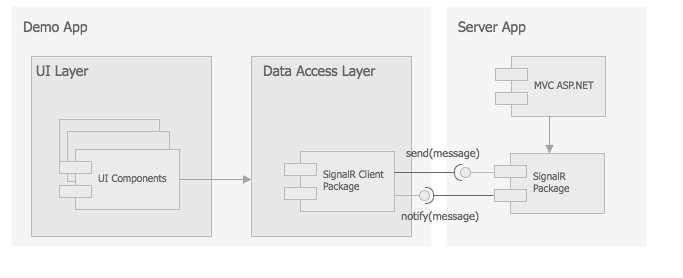

The diagram above was exported from draw.io. Its source (the exported page's mxGraphModel, read from the mxfile embedded in the PNG):
<mxGraphModel dx="898" dy="744" grid="1" gridSize="10" guides="1" tooltips="1" connect="1" arrows="1" fold="1" page="1" pageScale="1" pageWidth="850" pageHeight="1100" math="0" shadow="0">
  <root>
    <mxCell id="0" />
    <mxCell id="1" parent="0" />
    <mxCell id="2134f08b0d1013d5-30" value="" style="html=1;dashed=1;strokeColor=none;strokeWidth=3;fillColor=#FFFFFF;fontFamily=Tahoma;fontSize=13;fontColor=#666666;" vertex="1" parent="1">
      <mxGeometry x="10" y="175" width="680" height="275" as="geometry" />
    </mxCell>
    <mxCell id="2134f08b0d1013d5-17" value="" style="whiteSpace=wrap;html=1;strokeColor=none;fillColor=#f5f5f5;" vertex="1" parent="1">
      <mxGeometry x="20" y="180" width="420" height="240" as="geometry" />
    </mxCell>
    <mxCell id="12a610261a462d99-4" value="" style="html=1;strokeColor=#BABABA;fillColor=#E8E8E8;fontFamily=Tahoma;fontSize=11;fontColor=#666666;" vertex="1" parent="1">
      <mxGeometry x="40" y="230" width="180" height="180" as="geometry" />
    </mxCell>
    <mxCell id="12a610261a462d99-3" value="" style="html=1;strokeColor=#BABABA;fillColor=#E8E8E8;fontFamily=Tahoma;fontSize=11;fontColor=#666666;" vertex="1" parent="1">
      <mxGeometry x="260" y="230" width="160" height="180" as="geometry" />
    </mxCell>
    <mxCell id="2134f08b0d1013d5-2" value="SignalR Client&#10;Package" style="shape=component;align=left;spacingLeft=36;strokeColor=#BABABA;fillColor=#EBEBEB;fontFamily=Tahoma;fontSize=10;fontColor=#666666;" vertex="1" parent="1">
      <mxGeometry x="293" y="325" width="110" height="60" as="geometry" />
    </mxCell>
    <mxCell id="2134f08b0d1013d5-21" value="" style="html=1;strokeColor=#BABABA;fillColor=#E8E8E8;fontFamily=Tahoma;fontSize=11;fontColor=#666666;" vertex="1" parent="1">
      <mxGeometry x="68" y="293" width="100" height="45" as="geometry" />
    </mxCell>
    <mxCell id="2134f08b0d1013d5-20" value="" style="html=1;strokeColor=#BABABA;fillColor=#E8E8E8;fontFamily=Tahoma;fontSize=11;fontColor=#666666;" vertex="1" parent="1">
      <mxGeometry x="76" y="305" width="102" height="50" as="geometry" />
    </mxCell>
    <mxCell id="2134f08b0d1013d5-1" value="UI Components" style="shape=component;align=left;spacingLeft=36;strokeColor=#BABABA;fillColor=#EBEBEB;fontFamily=Tahoma;fontSize=10;fontColor=#666666;" vertex="1" parent="1">
      <mxGeometry x="68" y="323" width="120" height="60" as="geometry" />
    </mxCell>
    <mxCell id="2134f08b0d1013d5-22" value="Demo App" style="text;html=1;resizable=0;points=[];autosize=1;align=left;verticalAlign=top;spacingTop=-4;fontSize=14;fontFamily=Tahoma;fontColor=#666666;" vertex="1" parent="1">
      <mxGeometry x="30" y="190" width="70" height="10" as="geometry" />
    </mxCell>
    <mxCell id="69fdc4a1e85a428b-36" value="" style="whiteSpace=wrap;html=1;strokeColor=none;fillColor=#f5f5f5;" vertex="1" parent="1">
      <mxGeometry x="455" y="180" width="200" height="240" as="geometry" />
    </mxCell>
    <mxCell id="69fdc4a1e85a428b-37" value="Server App" style="text;html=1;resizable=0;points=[];autosize=1;align=left;verticalAlign=top;spacingTop=-4;fontSize=14;fontFamily=Tahoma;fontColor=#666666;" vertex="1" parent="1">
      <mxGeometry x="465" y="190" width="80" height="20" as="geometry" />
    </mxCell>
    <mxCell id="69fdc4a1e85a428b-38" value="SignalR&#10;Package" style="shape=component;align=left;spacingLeft=36;strokeColor=#BABABA;fillColor=#EBEBEB;fontFamily=Tahoma;fontSize=10;fontColor=#666666;" vertex="1" parent="1">
      <mxGeometry x="503" y="327" width="110" height="60" as="geometry" />
    </mxCell>
    <mxCell id="69fdc4a1e85a428b-39" value="" style="shape=lollipop;direction=west;html=1;strokeColor=#BABABA;fillColor=#EBEBEB;fontFamily=Tahoma;fontSize=11;fontColor=#666666;rotation=90;" vertex="1" parent="1">
      <mxGeometry x="481" y="329" width="10" height="34" as="geometry" />
    </mxCell>
    <mxCell id="69fdc4a1e85a428b-40" value="send(message)" style="text;html=1;resizable=0;points=[];autosize=1;align=left;verticalAlign=top;spacingTop=-4;fontSize=11;fontFamily=Tahoma;fontColor=#666666;" vertex="1" parent="1">
      <mxGeometry x="413" y="317" width="90" height="10" as="geometry" />
    </mxCell>
    <mxCell id="69fdc4a1e85a428b-41" value="" style="shape=requires;direction=south;html=1;fontSize=15;fillColor=#f5f5f5;strokeColor=#666666;" vertex="1" parent="1">
      <mxGeometry x="403" y="336" width="73" height="20" as="geometry" />
    </mxCell>
    <mxCell id="69fdc4a1e85a428b-42" value="" style="shape=lollipop;direction=east;html=1;strokeColor=#BABABA;fillColor=#EBEBEB;fontFamily=Tahoma;fontSize=11;fontColor=#666666;rotation=90;" vertex="1" parent="1">
      <mxGeometry x="416" y="352" width="10" height="34" as="geometry" />
    </mxCell>
    <mxCell id="69fdc4a1e85a428b-43" value="" style="shape=requires;direction=north;html=1;fontSize=15;fillColor=#f5f5f5;strokeColor=#666666;" vertex="1" parent="1">
      <mxGeometry x="429" y="359" width="73" height="20" as="geometry" />
    </mxCell>
    <mxCell id="69fdc4a1e85a428b-44" value="notify(message)" style="text;html=1;resizable=0;points=[];autosize=1;align=left;verticalAlign=top;spacingTop=-4;fontSize=11;fontFamily=Tahoma;fontColor=#666666;" vertex="1" parent="1">
      <mxGeometry x="408" y="380" width="90" height="10" as="geometry" />
    </mxCell>
    <mxCell id="12a610261a462d99-5" value="UI Layer" style="text;html=1;resizable=0;points=[];autosize=1;align=left;verticalAlign=top;spacingTop=-4;fontSize=14;fontFamily=Tahoma;fontColor=#666666;" vertex="1" parent="1">
      <mxGeometry x="43" y="234" width="70" height="20" as="geometry" />
    </mxCell>
    <mxCell id="12a610261a462d99-6" value="Data Access Layer" style="text;html=1;resizable=0;points=[];autosize=1;align=left;verticalAlign=top;spacingTop=-4;fontSize=14;fontFamily=Tahoma;fontColor=#666666;" vertex="1" parent="1">
      <mxGeometry x="270" y="234" width="130" height="20" as="geometry" />
    </mxCell>
    <mxCell id="12a610261a462d99-7" value="MVC ASP.NET" style="shape=component;align=left;spacingLeft=36;strokeColor=#BABABA;fillColor=#EBEBEB;fontFamily=Tahoma;fontSize=10;fontColor=#666666;" vertex="1" parent="1">
      <mxGeometry x="504" y="230" width="110" height="60" as="geometry" />
    </mxCell>
    <mxCell id="12a610261a462d99-9" style="edgeStyle=orthogonalEdgeStyle;rounded=0;html=1;exitX=0.5;exitY=1;entryX=0.5;entryY=0;endArrow=block;endFill=1;jettySize=auto;orthogonalLoop=1;strokeColor=#A3A3A3;fontSize=15;" edge="1" parent="1" source="12a610261a462d99-7" target="69fdc4a1e85a428b-38">
      <mxGeometry relative="1" as="geometry" />
    </mxCell>
    <mxCell id="12a610261a462d99-10" style="edgeStyle=orthogonalEdgeStyle;rounded=0;html=1;exitX=1;exitY=0.5;entryX=0;entryY=0.683;entryPerimeter=0;endArrow=block;endFill=1;jettySize=auto;orthogonalLoop=1;strokeColor=#A3A3A3;fontSize=15;" edge="1" parent="1" source="2134f08b0d1013d5-1" target="12a610261a462d99-3">
      <mxGeometry relative="1" as="geometry" />
    </mxCell>
  </root>
</mxGraphModel>